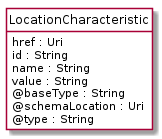

The diagram above was rendered by PlantUML. Its source (embedded in the PNG):
@startuml
hide circle
hide methods
hide stereotype
show <<Enumeration>> stereotype
skinparam class {
   BackgroundColor<<Enumeration>> #E6F5F7
   BackgroundColor<<Ref>> #FFFFE0
   BackgroundColor<<Pivot>> #FFFFFFF
   BackgroundColor<<SimpleType>> #E2F0DA
   BackgroundColor #FCF2E3
}

class LocationCharacteristic <<Pivot>> {
    href : Uri
    id : String
    name : String
    value : String
    @baseType : String
    @schemaLocation : Uri
    @type : String
}


@enduml